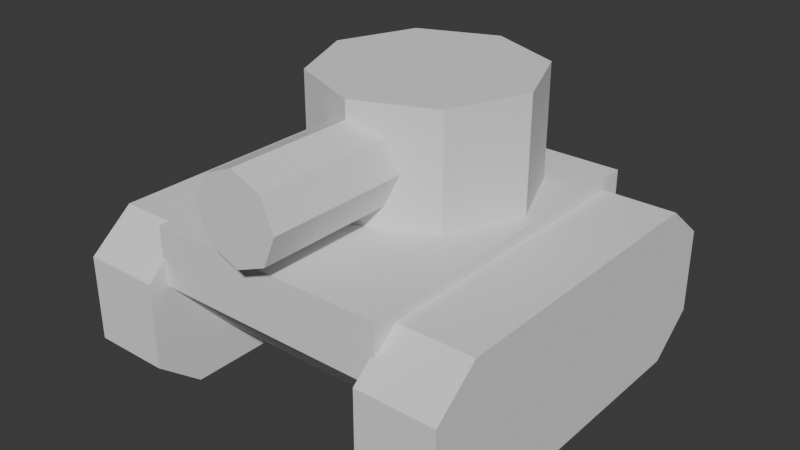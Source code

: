 # Source: tank.blend  (saved by Blender 5.0.119; exported with 4.5.12 LTS)
import bpy
from mathutils import Matrix  # noqa: F401  (used for matrix-valued properties, if any)

bpy.ops.wm.read_factory_settings(use_empty=True)
scene = bpy.context.scene
scene.name = 'Scene'

# ---- collections
col_collection = bpy.data.collections.new('Collection'); scene.collection.children.link(col_collection)

# ---- world
world_world = bpy.data.worlds.new('World'); scene.world = world_world
world_world.use_nodes = True; world_world.node_tree.nodes.clear()
_N = world_world.node_tree.nodes; _L = world_world.node_tree.links
n0 = _N.new('ShaderNodeOutputWorld'); n0.name = 'World Output'; n0.location = (200, 100)
n1 = _N.new('ShaderNodeBackground'); n1.name = 'Background'; n1.location = (-200, 100)
n1.inputs[0].default_value = (0.05088, 0.05088, 0.05088, 1.0)
_L.new(n1.outputs[0], n0.inputs[0])
n0.is_active_output = True
world_world.color = (0.05088, 0.05088, 0.05088)
world_world.sun_shadow_jitter_overblur = 0.0

# ---- meshes
me_cube_003 = bpy.data.meshes.new('Cube.003')
me_cube_003.from_pydata([(0.3, -0.3851, -0.2044), (0.3, -0.5, -0.111), (0.3, -0.5, 0.1085), (0.3, -0.3851, 0.2018), (0.3, 0.5, -0.111), (0.3, 0.3851, -0.2044), (0.3, 0.3851, 0.2018), (0.3, 0.5, 0.1085), (0.5, -0.5, -0.111), (0.5, -0.3851, -0.2044), (0.5, -0.3851, 0.2018), (0.5, -0.5, 0.1085), (0.5, 0.3851, -0.2044), (0.5, 0.5, -0.111), (0.5, 0.5, 0.1085), (0.5, 0.3851, 0.2018)], [], [(12, 5, 4, 13), (6, 15, 14, 7), (0, 9, 8, 1), (10, 3, 2, 11), (5, 12, 9, 0), (0, 1, 2, 3, 6, 7, 4, 5), (8, 11, 2, 1), (15, 6, 3, 10), (4, 7, 14, 13), (12, 13, 14, 15, 10, 11, 8, 9)])
_uv = me_cube_003.uv_layers.new(name='UVMap')
_uv.uv.foreach_set('vector', [0.375, 0.5287, 0.125, 0.5287, 0.125, 0.5, 0.4133, 0.5, 0.625, 0.2356, 0.625, 0.5192, 0.5675, 0.5, 0.5675, 0.25, 0.125, 0.7213, 0.375, 0.7213, 0.4133, 0.75, 0.125, 0.75, 0.625, 0.7308, 0.625, 1.0, 0.5675, 1.0, 0.5675, 0.75, 0.125, 0.5287, 0.375, 0.5287, 0.375, 0.7213, 0.125, 0.7213, 0.375, 0.02873, 0.4325, 0.0, 0.5675, 0.0, 0.625, 0.02873, 0.625, 0.2356, 0.5675, 0.25, 0.4325, 0.25, 0.375, 0.2213, 0.4133, 0.75, 0.5675, 0.75, 0.5675, 1.0, 0.4325, 1.0, 0.625, 0.5192, 0.875, 0.5287, 0.875, 0.7213, 0.625, 0.7308, 0.4325, 0.25, 0.5675, 0.25, 0.5675, 0.5, 0.4133, 0.5, 0.375, 0.5287, 0.4133, 0.5, 0.5675, 0.5, 0.625, 0.5192, 0.625, 0.7308, 0.5675, 0.75, 0.4133, 0.75, 0.375, 0.7213])
me_cube_003.update()
me_cylinder = bpy.data.meshes.new('Cylinder')
me_cylinder.from_pydata([(-6.631e-09, -0.3021, -0.1101), (-6.631e-09, 0.3021, -0.1101), (0.07782, -0.3021, -0.07782), (0.07782, 0.3021, -0.07782), (0.1101, -0.3021, -1.319e-08), (0.1101, 0.3021, -7.051e-11), (0.07782, -0.3021, 0.07782), (0.07782, 0.3021, 0.07782), (-6.631e-09, -0.3021, 0.1101), (-6.631e-09, 0.3021, 0.1101), (-0.07782, -0.3021, 0.07782), (-0.07782, 0.3021, 0.07782), (-0.1101, -0.3021, -1.319e-08), (-0.1101, 0.3021, -7.051e-11), (-0.07782, -0.3021, -0.07782), (-0.07782, 0.3021, -0.07782)], [], [(0, 1, 3, 2), (2, 3, 5, 4), (4, 5, 7, 6), (6, 7, 9, 8), (8, 9, 11, 10), (10, 11, 13, 12), (3, 1, 15, 13, 11, 9, 7, 5), (12, 13, 15, 14), (14, 15, 1, 0), (0, 2, 4, 6, 8, 10, 12, 14)])
_uv = me_cylinder.uv_layers.new(name='UVMap')
_uv.uv.foreach_set('vector', [1.0, 0.5, 1.0, 1.0, 0.875, 1.0, 0.875, 0.5, 0.875, 0.5, 0.875, 1.0, 0.75, 1.0, 0.75, 0.5, 0.75, 0.5, 0.75, 1.0, 0.625, 1.0, 0.625, 0.5, 0.625, 0.5, 0.625, 1.0, 0.5, 1.0, 0.5, 0.5, 0.5, 0.5, 0.5, 1.0, 0.375, 1.0, 0.375, 0.5, 0.375, 0.5, 0.375, 1.0, 0.25, 1.0, 0.25, 0.5, 0.4197, 0.4197, 0.25, 0.49, 0.08029, 0.4197, 0.01, 0.25, 0.08029, 0.08029, 0.25, 0.01, 0.4197, 0.08029, 0.49, 0.25, 0.25, 0.5, 0.25, 1.0, 0.125, 1.0, 0.125, 0.5, 0.125, 0.5, 0.125, 1.0, 0.0, 1.0, 0.0, 0.5, 0.75, 0.49, 0.9197, 0.4197, 0.99, 0.25, 0.9197, 0.08029, 0.75, 0.01, 0.5803, 0.08029, 0.51, 0.25, 0.5803, 0.4197])
me_cylinder.update()
me_cube_004 = bpy.data.meshes.new('Cube.004')
me_cube_004.from_pydata([(-0.3094, -0.2957, -0.08312), (-0.3094, -0.4486, 0.08312), (-0.3094, 0.2957, -0.08312), (-0.3094, 0.4486, 0.08312), (0.3094, -0.2957, -0.08312), (0.3094, -0.4486, 0.08312), (0.3094, 0.2957, -0.08312), (0.3094, 0.4486, 0.08312), (-0.3094, -0.4486, 0.2324), (-0.3094, 0.4486, 0.2324), (0.3094, 0.4486, 0.2324), (0.3094, -0.4486, 0.2324)], [], [(0, 1, 3, 2), (2, 3, 7, 6), (6, 7, 5, 4), (4, 5, 1, 0), (2, 6, 4, 0), (5, 7, 10, 11), (10, 9, 8, 11), (3, 1, 8, 9), (1, 5, 11, 8), (7, 3, 9, 10)])
_uv = me_cube_004.uv_layers.new(name='UVMap')
_uv.uv.foreach_set('vector', [0.375, 0.0, 0.625, 0.0, 0.625, 0.25, 0.375, 0.25, 0.375, 0.25, 0.625, 0.25, 0.625, 0.5, 0.375, 0.5, 0.375, 0.5, 0.625, 0.5, 0.625, 0.75, 0.375, 0.75, 0.375, 0.75, 0.625, 0.75, 0.625, 1.0, 0.375, 1.0, 0.125, 0.5, 0.375, 0.5, 0.375, 0.75, 0.125, 0.75, 0.625, 0.75, 0.625, 0.5, 0.625, 0.5, 0.625, 0.75, 0.625, 0.5, 0.875, 0.5, 0.875, 0.75, 0.625, 0.75, 0.625, 0.25, 0.625, 0.0, 0.625, 0.0, 0.625, 0.25, 0.625, 1.0, 0.625, 0.75, 0.625, 0.75, 0.625, 1.0, 0.625, 0.5, 0.625, 0.25, 0.625, 0.25, 0.625, 0.5])
me_cube_004.update()
me_cylinder_001 = bpy.data.meshes.new('Cylinder.001')
me_cylinder_001.from_pydata([(1.26e-08, 0.2788, -0.1467), (1.26e-08, 0.2788, 0.1467), (0.1972, 0.1972, -0.1467), (0.1972, 0.1972, 0.1467), (0.2788, -3.595e-08, -0.1467), (0.2788, -3.595e-08, 0.1467), (0.1972, -0.1972, -0.1467), (0.1972, -0.1972, 0.1467), (1.26e-08, -0.2788, -0.1467), (1.26e-08, -0.2788, 0.1467), (-0.1972, -0.1972, -0.1467), (-0.1972, -0.1972, 0.1467), (-0.2788, -3.595e-08, -0.1467), (-0.2788, -3.595e-08, 0.1467), (-0.1972, 0.1972, -0.1467), (-0.1972, 0.1972, 0.1467)], [], [(0, 1, 3, 2), (2, 3, 5, 4), (4, 5, 7, 6), (6, 7, 9, 8), (8, 9, 11, 10), (10, 11, 13, 12), (3, 1, 15, 13, 11, 9, 7, 5), (12, 13, 15, 14), (14, 15, 1, 0), (0, 2, 4, 6, 8, 10, 12, 14)])
_uv = me_cylinder_001.uv_layers.new(name='UVMap')
_uv.uv.foreach_set('vector', [1.0, 0.5, 1.0, 1.0, 0.875, 1.0, 0.875, 0.5, 0.875, 0.5, 0.875, 1.0, 0.75, 1.0, 0.75, 0.5, 0.75, 0.5, 0.75, 1.0, 0.625, 1.0, 0.625, 0.5, 0.625, 0.5, 0.625, 1.0, 0.5, 1.0, 0.5, 0.5, 0.5, 0.5, 0.5, 1.0, 0.375, 1.0, 0.375, 0.5, 0.375, 0.5, 0.375, 1.0, 0.25, 1.0, 0.25, 0.5, 0.4197, 0.4197, 0.25, 0.49, 0.08029, 0.4197, 0.01, 0.25, 0.08029, 0.08029, 0.25, 0.01, 0.4197, 0.08029, 0.49, 0.25, 0.25, 0.5, 0.25, 1.0, 0.125, 1.0, 0.125, 0.5, 0.125, 0.5, 0.125, 1.0, 0.0, 1.0, 0.0, 0.5, 0.75, 0.49, 0.9197, 0.4197, 0.99, 0.25, 0.9197, 0.08029, 0.75, 0.01, 0.5803, 0.08029, 0.51, 0.25, 0.5803, 0.4197])
me_cylinder_001.update()

# ---- objects
ob_cube_002 = bpy.data.objects.new('Cube.002', me_cube_003)
ob_cylinder = bpy.data.objects.new('Cylinder', me_cylinder)
ob_cube = bpy.data.objects.new('Cube', me_cube_004)
ob_cylinder_001 = bpy.data.objects.new('Cylinder.001', me_cylinder_001)

# ---- transforms, parenting, visibility, modifiers, constraints
ob_cube_002.location = (0.0, 0.0, 0.0)
_m = ob_cube_002.modifiers.new('Mirror', 'MIRROR')
ob_cylinder.location = (0.0, -0.2, 0.3654)
ob_cube.location = (0.0, 0.0, 0.0)
ob_cylinder_001.location = (7.73e-17, 0.0999, 0.3744)

# ---- collection membership
col_collection.objects.link(ob_cube_002)
col_collection.objects.link(ob_cylinder)
col_collection.objects.link(ob_cube)
col_collection.objects.link(ob_cylinder_001)

# ---- scene / render settings (as saved in the file)
scene.frame_start = 1; scene.frame_end = 250; scene.frame_set(1)
scene.render.engine = 'BLENDER_EEVEE_NEXT'
scene.render.bake_bias = 0.0
scene.render.bake_samples = 0
scene.cycles.sampling_pattern = 'TABULATED_SOBOL'
scene.eevee.use_volume_custom_range = False
bpy.context.view_layer.update()

# ---- added for rendering (the .blend has no active camera and no usable light): camera, sun
cam_auto = bpy.data.cameras.new('AutoCamera')
cam_auto.lens = 50.0
cam_auto.sensor_width = 36.0
cam_auto.clip_end = 1000.0
ob_auto_camera = bpy.data.objects.new('AutoCamera', cam_auto)
scene.collection.objects.link(ob_auto_camera)
ob_auto_camera.location = (1.47182, -1.76724, 1.33584)
ob_auto_camera.rotation_euler = (1.09748, -7.21219e-08, 0.694738)
scene.camera = ob_auto_camera
light_auto_sun = bpy.data.lights.new('AutoSun', 'SUN')
light_auto_sun.energy = 3.0
light_auto_sun.angle = 0.0523599
ob_auto_sun = bpy.data.objects.new('AutoSun', light_auto_sun)
scene.collection.objects.link(ob_auto_sun)
ob_auto_sun.rotation_euler = (0.872665, 0.174533, 0.523599)
bpy.context.view_layer.update()
